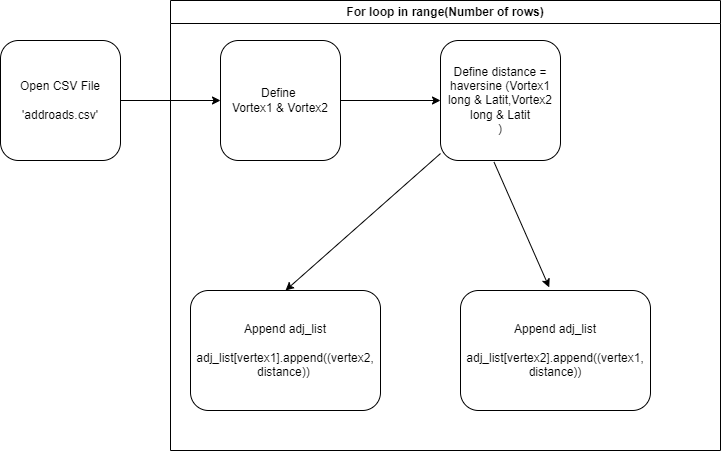

The diagram above was exported from draw.io. Its source (the exported page's mxGraphModel, read from the mxfile embedded in the PNG):
<mxGraphModel dx="1406" dy="623" grid="1" gridSize="10" guides="1" tooltips="1" connect="1" arrows="1" fold="1" page="1" pageScale="1" pageWidth="827" pageHeight="1169" math="0" shadow="0">
  <root>
    <mxCell id="WIyWlLk6GJQsqaUBKTNV-0" />
    <mxCell id="WIyWlLk6GJQsqaUBKTNV-1" parent="WIyWlLk6GJQsqaUBKTNV-0" />
    <mxCell id="RrAi2AV_v1FRfSW-xn6L-0" value="Open CSV File&lt;br&gt;&lt;br&gt;'addroads.csv'" style="rounded=1;whiteSpace=wrap;html=1;fontSize=12;glass=0;strokeWidth=1;shadow=0;" vertex="1" parent="WIyWlLk6GJQsqaUBKTNV-1">
      <mxGeometry x="80" y="90" width="120" height="120" as="geometry" />
    </mxCell>
    <mxCell id="RrAi2AV_v1FRfSW-xn6L-1" value="Define&amp;nbsp;&lt;br&gt;Vortex1 &amp;amp; Vortex2&lt;br&gt;" style="rounded=1;whiteSpace=wrap;html=1;fontSize=12;glass=0;strokeWidth=1;shadow=0;" vertex="1" parent="WIyWlLk6GJQsqaUBKTNV-1">
      <mxGeometry x="300" y="90" width="120" height="120" as="geometry" />
    </mxCell>
    <mxCell id="RrAi2AV_v1FRfSW-xn6L-2" value="Define&amp;nbsp;distance =&lt;br&gt;haversine (Vortex1 long &amp;amp; Latit,Vortex2 long &amp;amp; Latit&lt;br&gt;)" style="rounded=1;whiteSpace=wrap;html=1;fontSize=12;glass=0;strokeWidth=1;shadow=0;" vertex="1" parent="WIyWlLk6GJQsqaUBKTNV-1">
      <mxGeometry x="520" y="90" width="120" height="120" as="geometry" />
    </mxCell>
    <mxCell id="RrAi2AV_v1FRfSW-xn6L-3" value="Append adj_list&lt;br&gt;&lt;br&gt;adj_list[vertex1].append((vertex2, distance))&amp;nbsp;" style="rounded=1;whiteSpace=wrap;html=1;fontSize=12;glass=0;strokeWidth=1;shadow=0;" vertex="1" parent="WIyWlLk6GJQsqaUBKTNV-1">
      <mxGeometry x="270" y="340" width="190" height="120" as="geometry" />
    </mxCell>
    <mxCell id="RrAi2AV_v1FRfSW-xn6L-4" value="Append adj_list&lt;br&gt;&lt;br&gt;adj_list[vertex2].append((vertex1, distance))" style="rounded=1;whiteSpace=wrap;html=1;fontSize=12;glass=0;strokeWidth=1;shadow=0;" vertex="1" parent="WIyWlLk6GJQsqaUBKTNV-1">
      <mxGeometry x="540" y="340" width="190" height="120" as="geometry" />
    </mxCell>
    <mxCell id="RrAi2AV_v1FRfSW-xn6L-5" value="" style="endArrow=classic;html=1;rounded=0;entryX=0.5;entryY=0;entryDx=0;entryDy=0;" edge="1" parent="WIyWlLk6GJQsqaUBKTNV-1" source="RrAi2AV_v1FRfSW-xn6L-2" target="RrAi2AV_v1FRfSW-xn6L-3">
      <mxGeometry width="50" height="50" relative="1" as="geometry">
        <mxPoint x="390" y="240" as="sourcePoint" />
        <mxPoint x="570" y="260" as="targetPoint" />
      </mxGeometry>
    </mxCell>
    <mxCell id="RrAi2AV_v1FRfSW-xn6L-6" value="" style="endArrow=classic;html=1;rounded=0;entryX=0;entryY=0.5;entryDx=0;entryDy=0;" edge="1" parent="WIyWlLk6GJQsqaUBKTNV-1" source="RrAi2AV_v1FRfSW-xn6L-1" target="RrAi2AV_v1FRfSW-xn6L-2">
      <mxGeometry width="50" height="50" relative="1" as="geometry">
        <mxPoint x="390" y="240" as="sourcePoint" />
        <mxPoint x="440" y="190" as="targetPoint" />
      </mxGeometry>
    </mxCell>
    <mxCell id="RrAi2AV_v1FRfSW-xn6L-7" value="" style="endArrow=classic;html=1;rounded=0;entryX=0;entryY=0.5;entryDx=0;entryDy=0;" edge="1" parent="WIyWlLk6GJQsqaUBKTNV-1" source="RrAi2AV_v1FRfSW-xn6L-0" target="RrAi2AV_v1FRfSW-xn6L-1">
      <mxGeometry width="50" height="50" relative="1" as="geometry">
        <mxPoint x="390" y="240" as="sourcePoint" />
        <mxPoint x="290" y="150" as="targetPoint" />
      </mxGeometry>
    </mxCell>
    <mxCell id="RrAi2AV_v1FRfSW-xn6L-10" value="" style="endArrow=classic;html=1;rounded=0;exitX=0.446;exitY=1.013;exitDx=0;exitDy=0;exitPerimeter=0;entryX=0.467;entryY=-0.026;entryDx=0;entryDy=0;entryPerimeter=0;" edge="1" parent="WIyWlLk6GJQsqaUBKTNV-1" source="RrAi2AV_v1FRfSW-xn6L-2" target="RrAi2AV_v1FRfSW-xn6L-4">
      <mxGeometry width="50" height="50" relative="1" as="geometry">
        <mxPoint x="390" y="240" as="sourcePoint" />
        <mxPoint x="440" y="190" as="targetPoint" />
      </mxGeometry>
    </mxCell>
    <mxCell id="RrAi2AV_v1FRfSW-xn6L-11" value="For loop in range(Number of rows)" style="swimlane;whiteSpace=wrap;html=1;" vertex="1" parent="WIyWlLk6GJQsqaUBKTNV-1">
      <mxGeometry x="250" y="50" width="550" height="450" as="geometry" />
    </mxCell>
  </root>
</mxGraphModel>